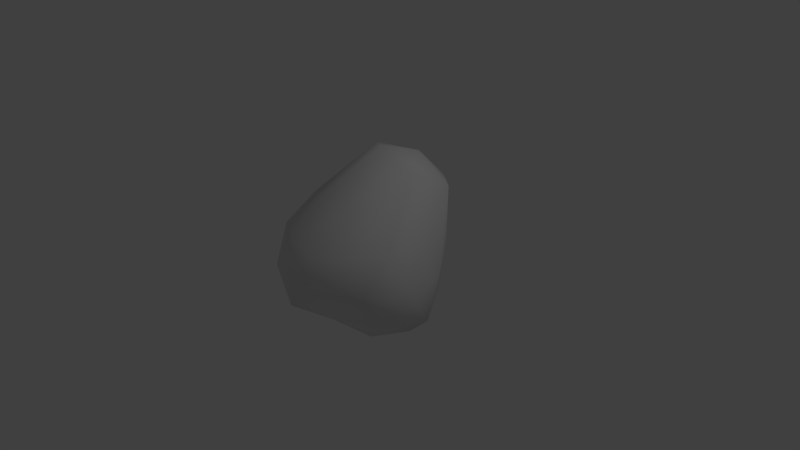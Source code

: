 # Source: Rock5.blend  (saved by Blender 2.79.0; exported with 4.5.12 LTS)
import bpy
from mathutils import Matrix  # noqa: F401  (used for matrix-valued properties, if any)

bpy.ops.wm.read_factory_settings(use_empty=True)
scene = bpy.context.scene
scene.name = 'Scene'

# ---- collections
col_collection_1 = bpy.data.collections.new('Collection 1'); scene.collection.children.link(col_collection_1)

# ---- world
world_world = bpy.data.worlds.new('World'); scene.world = world_world
world_world.color = (0.05088, 0.05088, 0.05088)
world_world.use_sun_shadow = False
world_world.sun_shadow_jitter_overblur = 0.0
world_world.cycles.sampling_method = 'MANUAL'

# ---- cameras
cam_camera = bpy.data.cameras.new('Camera')
cam_camera.clip_end = 100.0
cam_camera.lens = 35.0
cam_camera.sensor_width = 32.0
cam_camera.sensor_height = 18.0
cam_camera.ortho_scale = 7.314
cam_camera.dof.focus_distance = 0.0
cam_camera.dof.aperture_fstop = 128.0

# ---- lights
light_lamp = bpy.data.lights.new('Lamp', 'POINT')
light_lamp.transmission_factor = 0.0
light_lamp.cutoff_distance = 30.0
light_lamp.energy = 100.0
light_lamp.shadow_buffer_clip_start = 1.001
light_lamp.shadow_soft_size = 0.1
light_lamp.shadow_maximum_resolution = 0.006
light_lamp.use_absolute_resolution = True

# ---- meshes
me_icosphere = bpy.data.meshes.new('Icosphere')
me_icosphere.from_pydata([(0.0, 0.0, -1.269), (0.9425, -0.5257, -0.4472), (-0.2764, -1.07, -0.4472), (-0.8944, 0.0, -0.4472), (-0.2764, 0.8506, -0.716), (0.7236, 0.5257, -0.4472), (0.2764, -1.07, 0.4472), (-0.7236, -0.7449, 0.4472), (-0.9565, 0.5257, 0.4472), (0.2764, 1.072, 0.8744), (0.8944, 0.0, 0.4472), (0.0, 0.2216, 1.427), (-0.1625, -0.5, -0.8507), (0.4253, -0.309, -0.8507), (0.2629, -0.809, -0.5257), (1.069, 0.0, -0.5257), (0.4253, 0.309, -1.119), (-0.5257, 0.0, -1.119), (-0.6882, -0.5, -0.5257), (-0.1625, 0.5, -1.119), (-0.6882, 0.5, -0.7946), (0.2629, 0.809, -0.5257), (1.17, -0.309, 0.0), (0.9511, 0.309, 0.0), (0.0, -1.219, 0.0), (0.8066, -0.809, 0.0), (-1.184, -0.309, 0.0), (-0.5878, -1.028, 0.0), (-0.5878, 0.809, 0.0), (-1.184, 0.309, 0.0), (0.5878, 0.809, 0.0), (0.0, 1.0, 0.0), (0.907, -0.5, 0.5257), (-0.2629, -1.028, 0.5257), (-1.084, 0.0, 0.5257), (-0.2629, 1.031, 0.9529), (0.6882, 0.7216, 0.9529), (0.1625, -0.5, 0.8507), (0.5257, 0.2216, 1.278), (-0.4253, -0.309, 0.8507), (-0.4253, 0.5307, 1.278), (0.1625, 0.7216, 1.278)], [], [(0, 13, 12), (1, 13, 15), (0, 12, 17), (0, 17, 19), (0, 19, 16), (1, 15, 22), (2, 14, 24), (3, 18, 26), (4, 20, 28), (5, 21, 30), (1, 22, 25), (2, 24, 27), (3, 26, 29), (4, 28, 31), (5, 30, 23), (6, 32, 37), (7, 33, 39), (8, 34, 40), (9, 35, 41), (10, 36, 38), (38, 41, 11), (38, 36, 41), (36, 9, 41), (41, 40, 11), (41, 35, 40), (35, 8, 40), (40, 39, 11), (40, 34, 39), (34, 7, 39), (39, 37, 11), (39, 33, 37), (33, 6, 37), (37, 38, 11), (37, 32, 38), (32, 10, 38), (23, 36, 10), (23, 30, 36), (30, 9, 36), (31, 35, 9), (31, 28, 35), (28, 8, 35), (29, 34, 8), (29, 26, 34), (26, 7, 34), (27, 33, 7), (27, 24, 33), (24, 6, 33), (25, 32, 6), (25, 22, 32), (22, 10, 32), (30, 31, 9), (30, 21, 31), (21, 4, 31), (28, 29, 8), (28, 20, 29), (20, 3, 29), (26, 27, 7), (26, 18, 27), (18, 2, 27), (24, 25, 6), (24, 14, 25), (14, 1, 25), (22, 23, 10), (22, 15, 23), (15, 5, 23), (16, 21, 5), (16, 19, 21), (19, 4, 21), (19, 20, 4), (19, 17, 20), (17, 3, 20), (17, 18, 3), (17, 12, 18), (12, 2, 18), (15, 16, 5), (15, 13, 16), (13, 0, 16), (12, 14, 2), (12, 13, 14), (13, 1, 14)])
me_icosphere.polygons.foreach_set('use_smooth', [True] * 80)
_uv = me_icosphere.uv_layers.new(name='UVMap')
_uv.uv.foreach_set('vector', [0.6881, 0.8756, 0.5618, 0.8566, 0.626, 0.7452, 0.4332, 0.8644, 0.5618, 0.8566, 0.4767, 0.9575, 0.6881, 0.8756, 0.626, 0.7452, 0.752, 0.7819, 0.6881, 0.8756, 0.752, 0.7819, 0.7528, 0.8988, 0.3721, 0.8514, 0.2764, 0.8785, 0.35, 0.7837, 0.9132, 0.02358, 1.0, 0.0, 0.985, 0.112, 0.5507, 0.6149, 0.507, 0.736, 0.4605, 0.5908, 0.7528, 0.6574, 0.6763, 0.6334, 0.7269, 0.5291, 0.6921, 0.3878, 0.5993, 0.4456, 0.5924, 0.2603, 0.2663, 0.6464, 0.201, 0.7405, 0.1649, 0.6106, 0.9132, 0.02358, 0.985, 0.112, 0.8673, 0.1268, 0.5507, 0.6149, 0.4605, 0.5908, 0.5651, 0.5274, 0.4936, 0.4104, 0.388, 0.3502, 0.4512, 0.3201, 0.6921, 0.3878, 0.5924, 0.2603, 0.7008, 0.216, 0.2663, 0.6464, 0.1649, 0.6106, 0.2594, 0.5311, 0.7701, 0.244, 0.936, 0.2365, 0.8417, 0.3337, 0.08803, 0.2205, 0.07767, 0.1007, 0.2141, 0.1884, 0.4775, 0.2036, 0.3992, 0.2205, 0.5022, 0.0, 0.9573, 0.8991, 0.9179, 0.9968, 0.8549, 0.9154, 0.8596, 0.6442, 0.9125, 0.7961, 0.7922, 0.7992, 0.7922, 0.7992, 0.8549, 0.9154, 0.7528, 0.9045, 0.7922, 0.7992, 0.9125, 0.7961, 0.8549, 0.9154, 0.9125, 0.7961, 0.9573, 0.8991, 0.8549, 0.9154, 0.8549, 0.9154, 0.7977, 1.0, 0.7528, 0.9045, 0.8549, 0.9154, 0.9179, 0.9968, 0.7977, 1.0, 0.5998, 0.03318, 0.4775, 0.2036, 0.5022, 0.0, 0.388, 0.2528, 0.2141, 0.1884, 0.3805, 0.133, 0.388, 0.2528, 0.1896, 0.3611, 0.2141, 0.1884, 0.1896, 0.3611, 0.08803, 0.2205, 0.2141, 0.1884, 0.2141, 0.1884, 0.2141, 0.05878, 0.3805, 0.133, 0.2141, 0.1884, 0.07767, 0.1007, 0.2141, 0.05878, 0.07767, 0.1007, 0.08803, 0.0, 0.2141, 0.05878, 0.2141, 0.05878, 0.388, 0.04305, 0.3805, 0.133, 0.8417, 0.3337, 0.936, 0.2365, 1.0, 0.411, 0.7728, 0.5965, 0.8596, 0.6442, 0.7922, 0.7992, 0.9573, 0.6302, 0.9125, 0.7961, 0.8596, 0.6442, 0.2594, 0.5311, 0.1649, 0.6106, 0.06993, 0.4406, 0.1649, 0.6106, 0.0, 0.5314, 0.06993, 0.4406, 0.7008, 0.216, 0.5998, 0.03318, 0.6909, 0.01529, 0.7008, 0.216, 0.5924, 0.2603, 0.5998, 0.03318, 0.5924, 0.2603, 0.4775, 0.2036, 0.5998, 0.03318, 0.4512, 0.3201, 0.3992, 0.2205, 0.4775, 0.2036, 0.1681, 0.4406, 0.07727, 0.3762, 0.1896, 0.3611, 0.07727, 0.3762, 0.08803, 0.2205, 0.1896, 0.3611, 2.32e-07, 0.1899, 0.07767, 0.1007, 0.08803, 0.2205, 2.32e-07, 0.1899, 0.0, 0.06029, 0.07767, 0.1007, 0.7008, 0.157, 0.7701, 0.244, 0.7036, 0.2801, 0.8673, 0.1268, 0.936, 0.2365, 0.7701, 0.244, 0.8673, 0.1268, 0.985, 0.112, 0.936, 0.2365, 0.8693, 0.5274, 0.8596, 0.6442, 0.7728, 0.5965, 0.1649, 0.6106, 0.0913, 0.7055, 0.0, 0.5314, 0.1649, 0.6106, 0.201, 0.7405, 0.0913, 0.7055, 0.201, 0.7405, 0.1734, 0.8502, 0.0913, 0.7055, 0.5924, 0.2603, 0.4512, 0.3201, 0.4775, 0.2036, 0.5924, 0.2603, 0.5993, 0.4456, 0.4512, 0.3201, 0.5993, 0.4456, 0.4936, 0.4104, 0.4512, 0.3201, 0.07727, 0.3762, 2.32e-07, 0.1899, 0.08803, 0.2205, 0.7269, 0.5291, 0.6763, 0.6334, 0.5651, 0.5274, 0.6763, 0.6334, 0.5507, 0.6149, 0.5651, 0.5274, 0.7008, 0.157, 0.8673, 0.1268, 0.7701, 0.244, 0.4605, 0.5908, 0.507, 0.736, 0.388, 0.7623, 0.7795, 0.03172, 0.9132, 0.02358, 0.8673, 0.1268, 0.8693, 0.5274, 0.9573, 0.6302, 0.8596, 0.6442, 0.3569, 0.4657, 0.3721, 0.5803, 0.2594, 0.5311, 0.3721, 0.5803, 0.2663, 0.6464, 0.2594, 0.5311, 0.35, 0.7837, 0.201, 0.7405, 0.2663, 0.6464, 0.35, 0.7837, 0.2764, 0.8785, 0.201, 0.7405, 0.2764, 0.8785, 0.1734, 0.8502, 0.201, 0.7405, 0.7008, 0.4815, 0.5993, 0.4456, 0.6921, 0.3878, 0.7008, 0.4815, 0.5948, 0.5274, 0.5993, 0.4456, 0.5948, 0.5274, 0.4936, 0.4104, 0.5993, 0.4456, 0.752, 0.7819, 0.6763, 0.6334, 0.7528, 0.6574, 0.752, 0.7819, 0.626, 0.7452, 0.6763, 0.6334, 0.626, 0.7452, 0.5507, 0.6149, 0.6763, 0.6334, 0.3721, 0.5803, 0.35, 0.7837, 0.2663, 0.6464, 0.4767, 0.9575, 0.5618, 0.8566, 0.6481, 0.9622, 0.5618, 0.8566, 0.6881, 0.8756, 0.6481, 0.9622, 0.626, 0.7452, 0.507, 0.736, 0.5507, 0.6149, 0.626, 0.7452, 0.5618, 0.8566, 0.507, 0.736, 0.5618, 0.8566, 0.4332, 0.8644, 0.507, 0.736])
me_icosphere.use_remesh_preserve_volume = False
me_icosphere.use_remesh_preserve_attributes = False
me_icosphere.use_mirror_vertex_groups = False
me_icosphere.update()

# ---- objects
ob_icosphere = bpy.data.objects.new('Icosphere', me_icosphere)
ob_lamp = bpy.data.objects.new('Lamp', light_lamp)
ob_camera = bpy.data.objects.new('Camera', cam_camera)

# ---- transforms, parenting, visibility, modifiers, constraints
ob_icosphere.location = (0.0, 0.0, 0.0)
ob_icosphere.lineart.crease_threshold = 0.0
ob_lamp.location = (4.076, 1.005, 5.904)
ob_lamp.rotation_euler = (0.6503, 0.05522, 1.866)
ob_lamp.lock_rotations_4d = False
ob_lamp.empty_display_type = 'ARROWS'
ob_lamp.color = (0.0, 0.0, 0.0, 0.0)
ob_lamp.lineart.crease_threshold = 0.0
ob_camera.location = (7.481, -6.508, 5.344)
ob_camera.rotation_euler = (1.109, 0.0, 0.8149)
ob_camera.lock_rotations_4d = False
ob_camera.empty_display_type = 'ARROWS'
ob_camera.color = (0.0, 0.0, 0.0, 0.0)
ob_camera.display_type = 'WIRE'
ob_camera.lineart.crease_threshold = 0.0

# ---- collection membership
col_collection_1.objects.link(ob_icosphere)
col_collection_1.objects.link(ob_lamp)
col_collection_1.objects.link(ob_camera)

# ---- scene / render settings (as saved in the file)
scene.camera = ob_camera
scene.frame_start = 1; scene.frame_end = 250; scene.frame_set(1)
scene.render.engine = 'BLENDER_EEVEE_NEXT'
scene.render.resolution_percentage = 50
scene.render.dither_intensity = 0.0
scene.cycles.use_denoising = False
scene.cycles.samples = 128
scene.cycles.sampling_pattern = 'TABULATED_SOBOL'
scene.cycles.use_adaptive_sampling = False
scene.cycles.use_light_tree = False
scene.cycles.blur_glossy = 0.0
scene.cycles.sample_clamp_indirect = 0.0
scene.view_settings.view_transform = 'Standard'
bpy.context.view_layer.update()
